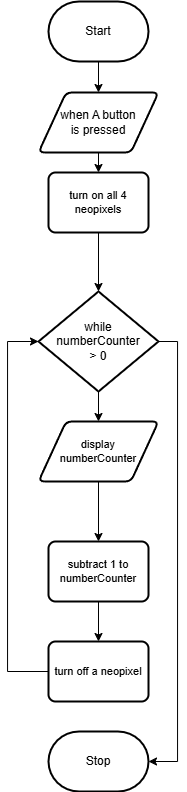

The diagram above was exported from draw.io. Its source (the exported page's mxGraphModel, read from the mxfile embedded in the PNG):
<mxGraphModel dx="1143" dy="342" grid="1" gridSize="10" guides="1" tooltips="1" connect="1" arrows="1" fold="1" page="1" pageScale="1" pageWidth="850" pageHeight="1100" math="0" shadow="0">
  <root>
    <mxCell id="0" />
    <mxCell id="1" parent="0" />
    <mxCell id="10" style="edgeStyle=orthogonalEdgeStyle;html=1;exitX=0.5;exitY=1;exitDx=0;exitDy=0;exitPerimeter=0;entryX=0.5;entryY=0;entryDx=0;entryDy=0;rounded=0;" edge="1" parent="1" source="2" target="7">
      <mxGeometry relative="1" as="geometry" />
    </mxCell>
    <mxCell id="2" value="Start" style="strokeWidth=2;html=1;shape=mxgraph.flowchart.terminator;whiteSpace=wrap;" parent="1" vertex="1">
      <mxGeometry x="371" y="20" width="100" height="60" as="geometry" />
    </mxCell>
    <mxCell id="3" value="Stop" style="strokeWidth=2;html=1;shape=mxgraph.flowchart.terminator;whiteSpace=wrap;" parent="1" vertex="1">
      <mxGeometry x="371" y="750" width="100" height="60" as="geometry" />
    </mxCell>
    <mxCell id="12" style="edgeStyle=orthogonalEdgeStyle;shape=connector;rounded=0;html=1;exitX=0.5;exitY=1;exitDx=0;exitDy=0;exitPerimeter=0;entryX=0.5;entryY=0;entryDx=0;entryDy=0;labelBackgroundColor=default;strokeColor=default;fontFamily=Helvetica;fontSize=11;fontColor=default;endArrow=classic;" edge="1" parent="1" source="6" target="9">
      <mxGeometry relative="1" as="geometry" />
    </mxCell>
    <mxCell id="15" style="edgeStyle=orthogonalEdgeStyle;shape=connector;rounded=0;html=1;exitX=1;exitY=0.5;exitDx=0;exitDy=0;exitPerimeter=0;labelBackgroundColor=default;strokeColor=default;fontFamily=Helvetica;fontSize=11;fontColor=default;endArrow=classic;entryX=1;entryY=0.5;entryDx=0;entryDy=0;entryPerimeter=0;" edge="1" parent="1" source="6" target="3">
      <mxGeometry relative="1" as="geometry">
        <mxPoint x="560" y="359.8421052631579" as="targetPoint" />
        <Array as="points">
          <mxPoint x="500" y="360" />
          <mxPoint x="500" y="780" />
        </Array>
      </mxGeometry>
    </mxCell>
    <mxCell id="6" value="while&lt;br&gt;numberCounter&lt;br&gt;&amp;gt; 0" style="strokeWidth=2;html=1;shape=mxgraph.flowchart.decision;whiteSpace=wrap;" parent="1" vertex="1">
      <mxGeometry x="361" y="310" width="120" height="100" as="geometry" />
    </mxCell>
    <mxCell id="18" style="edgeStyle=orthogonalEdgeStyle;shape=connector;rounded=0;html=1;exitX=0.5;exitY=1;exitDx=0;exitDy=0;entryX=0.5;entryY=0;entryDx=0;entryDy=0;labelBackgroundColor=default;strokeColor=default;fontFamily=Helvetica;fontSize=11;fontColor=default;endArrow=classic;" edge="1" parent="1" source="7" target="17">
      <mxGeometry relative="1" as="geometry" />
    </mxCell>
    <mxCell id="7" value="when A button&lt;br&gt;is pressed" style="shape=parallelogram;html=1;strokeWidth=2;perimeter=parallelogramPerimeter;whiteSpace=wrap;rounded=1;arcSize=12;size=0.23;" parent="1" vertex="1">
      <mxGeometry x="361" y="111" width="120" height="60" as="geometry" />
    </mxCell>
    <mxCell id="20" style="edgeStyle=orthogonalEdgeStyle;shape=connector;rounded=0;html=1;exitX=0.5;exitY=1;exitDx=0;exitDy=0;entryX=0.5;entryY=0;entryDx=0;entryDy=0;labelBackgroundColor=default;strokeColor=default;fontFamily=Helvetica;fontSize=11;fontColor=default;endArrow=classic;" edge="1" parent="1" source="8" target="16">
      <mxGeometry relative="1" as="geometry" />
    </mxCell>
    <mxCell id="8" value="subtract 1 to numberCounter" style="rounded=1;whiteSpace=wrap;html=1;absoluteArcSize=1;arcSize=14;strokeWidth=2;fontFamily=Helvetica;fontSize=11;fontColor=default;" parent="1" vertex="1">
      <mxGeometry x="371" y="560" width="100" height="60" as="geometry" />
    </mxCell>
    <mxCell id="13" style="edgeStyle=orthogonalEdgeStyle;shape=connector;rounded=0;html=1;exitX=0.5;exitY=1;exitDx=0;exitDy=0;entryX=0.5;entryY=0;entryDx=0;entryDy=0;labelBackgroundColor=default;strokeColor=default;fontFamily=Helvetica;fontSize=11;fontColor=default;endArrow=classic;" edge="1" parent="1" source="9" target="8">
      <mxGeometry relative="1" as="geometry" />
    </mxCell>
    <mxCell id="9" value="display&lt;br&gt;numberCounter" style="shape=parallelogram;html=1;strokeWidth=2;perimeter=parallelogramPerimeter;whiteSpace=wrap;rounded=1;arcSize=12;size=0.23;fontFamily=Helvetica;fontSize=11;fontColor=default;" parent="1" vertex="1">
      <mxGeometry x="361" y="440" width="120" height="60" as="geometry" />
    </mxCell>
    <mxCell id="21" style="edgeStyle=orthogonalEdgeStyle;shape=connector;rounded=0;html=1;exitX=0;exitY=0.5;exitDx=0;exitDy=0;entryX=0;entryY=0.5;entryDx=0;entryDy=0;entryPerimeter=0;labelBackgroundColor=default;strokeColor=default;fontFamily=Helvetica;fontSize=11;fontColor=default;endArrow=classic;" edge="1" parent="1" source="16" target="6">
      <mxGeometry relative="1" as="geometry">
        <Array as="points">
          <mxPoint x="330" y="690" />
          <mxPoint x="330" y="360" />
        </Array>
      </mxGeometry>
    </mxCell>
    <mxCell id="16" value="turn off a neopixel" style="rounded=1;whiteSpace=wrap;html=1;absoluteArcSize=1;arcSize=14;strokeWidth=2;fontFamily=Helvetica;fontSize=11;fontColor=default;" vertex="1" parent="1">
      <mxGeometry x="371" y="660" width="100" height="60" as="geometry" />
    </mxCell>
    <mxCell id="19" style="edgeStyle=orthogonalEdgeStyle;shape=connector;rounded=0;html=1;exitX=0.5;exitY=1;exitDx=0;exitDy=0;entryX=0.5;entryY=0;entryDx=0;entryDy=0;entryPerimeter=0;labelBackgroundColor=default;strokeColor=default;fontFamily=Helvetica;fontSize=11;fontColor=default;endArrow=classic;" edge="1" parent="1" source="17" target="6">
      <mxGeometry relative="1" as="geometry" />
    </mxCell>
    <mxCell id="17" value="turn on all 4 neopixels" style="rounded=1;whiteSpace=wrap;html=1;absoluteArcSize=1;arcSize=14;strokeWidth=2;fontFamily=Helvetica;fontSize=11;fontColor=default;" vertex="1" parent="1">
      <mxGeometry x="371" y="191" width="100" height="60" as="geometry" />
    </mxCell>
  </root>
</mxGraphModel>